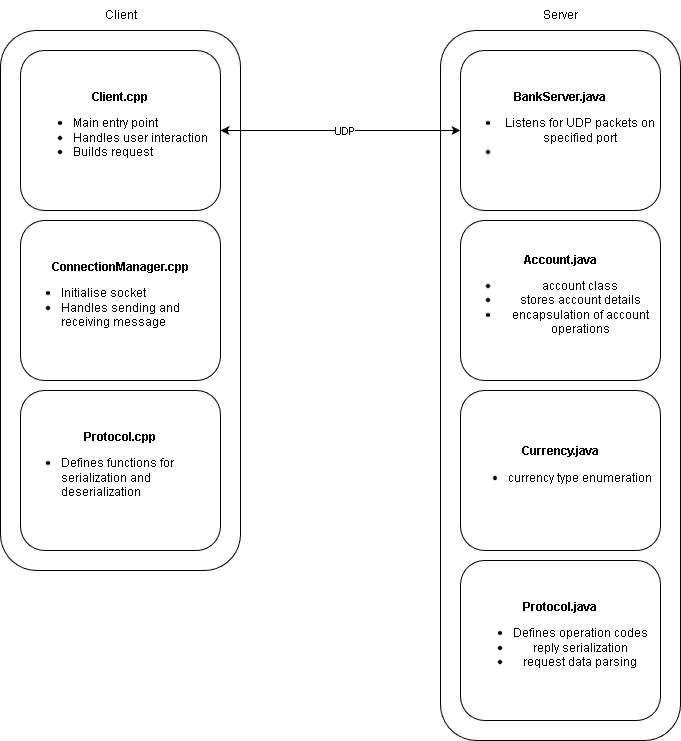

The diagram above was exported from draw.io. Its source (the exported page's mxGraphModel, read from the mxfile embedded in the PNG):
<mxGraphModel dx="802" dy="908" grid="1" gridSize="10" guides="1" tooltips="1" connect="1" arrows="1" fold="1" page="1" pageScale="1" pageWidth="850" pageHeight="1100" math="0" shadow="0">
  <root>
    <mxCell id="0" />
    <mxCell id="1" parent="0" />
    <mxCell id="3" value="Client" style="text;html=1;align=center;verticalAlign=middle;resizable=0;points=[];autosize=1;strokeColor=none;fillColor=none;" vertex="1" parent="1">
      <mxGeometry x="130" y="90" width="60" height="30" as="geometry" />
    </mxCell>
    <mxCell id="4" value="" style="rounded=1;whiteSpace=wrap;html=1;" vertex="1" parent="1">
      <mxGeometry x="40" y="120" width="240" height="540" as="geometry" />
    </mxCell>
    <mxCell id="5" value="&lt;b&gt;Client.cpp&lt;/b&gt;&lt;div&gt;&lt;ul&gt;&lt;li style=&quot;text-align: left;&quot;&gt;Main entry point&lt;/li&gt;&lt;li style=&quot;text-align: left;&quot;&gt;Handles user interaction&lt;/li&gt;&lt;li style=&quot;text-align: left;&quot;&gt;Builds request&lt;/li&gt;&lt;/ul&gt;&lt;/div&gt;" style="rounded=1;whiteSpace=wrap;html=1;" vertex="1" parent="1">
      <mxGeometry x="60" y="140" width="200" height="160" as="geometry" />
    </mxCell>
    <mxCell id="6" value="&lt;div style=&quot;&quot;&gt;&lt;span style=&quot;background-color: transparent;&quot;&gt;&lt;b&gt;ConnectionManager.cpp&lt;/b&gt;&lt;/span&gt;&lt;/div&gt;&lt;div&gt;&lt;ul&gt;&lt;li style=&quot;text-align: left;&quot;&gt;Initialise socket&lt;/li&gt;&lt;li style=&quot;text-align: left;&quot;&gt;Handles sending and receiving message&lt;/li&gt;&lt;/ul&gt;&lt;/div&gt;" style="rounded=1;whiteSpace=wrap;html=1;align=center;" vertex="1" parent="1">
      <mxGeometry x="60" y="310" width="200" height="160" as="geometry" />
    </mxCell>
    <mxCell id="7" value="&lt;div style=&quot;&quot;&gt;&lt;span style=&quot;background-color: transparent;&quot;&gt;&lt;b&gt;Protocol.cpp&lt;/b&gt;&lt;/span&gt;&lt;/div&gt;&lt;div&gt;&lt;ul&gt;&lt;li style=&quot;text-align: left;&quot;&gt;Defines functions for serialization and deserialization&lt;/li&gt;&lt;/ul&gt;&lt;/div&gt;" style="rounded=1;whiteSpace=wrap;html=1;align=center;" vertex="1" parent="1">
      <mxGeometry x="60" y="480" width="200" height="160" as="geometry" />
    </mxCell>
    <mxCell id="10" value="Server" style="text;html=1;align=center;verticalAlign=middle;resizable=0;points=[];autosize=1;strokeColor=none;fillColor=none;" vertex="1" parent="1">
      <mxGeometry x="570" y="90" width="60" height="30" as="geometry" />
    </mxCell>
    <mxCell id="11" value="" style="rounded=1;whiteSpace=wrap;html=1;" vertex="1" parent="1">
      <mxGeometry x="480" y="120" width="240" height="710" as="geometry" />
    </mxCell>
    <mxCell id="12" value="&lt;div style=&quot;&quot;&gt;&lt;b&gt;Account.java&lt;/b&gt;&lt;/div&gt;&lt;div&gt;&lt;ul&gt;&lt;li style=&quot;&quot;&gt;account class&lt;/li&gt;&lt;li style=&quot;&quot;&gt;stores account details&lt;/li&gt;&lt;li style=&quot;&quot;&gt;encapsulation of account operations&lt;/li&gt;&lt;/ul&gt;&lt;/div&gt;" style="rounded=1;whiteSpace=wrap;html=1;align=center;" vertex="1" parent="1">
      <mxGeometry x="500" y="310" width="200" height="160" as="geometry" />
    </mxCell>
    <mxCell id="15" value="&lt;div style=&quot;&quot;&gt;&lt;b&gt;BankServer.java&lt;/b&gt;&lt;/div&gt;&lt;div&gt;&lt;ul&gt;&lt;li style=&quot;&quot;&gt;Listens for UDP packets on specified port&lt;/li&gt;&lt;li style=&quot;&quot;&gt;&lt;br&gt;&lt;/li&gt;&lt;/ul&gt;&lt;/div&gt;" style="rounded=1;whiteSpace=wrap;html=1;align=center;" vertex="1" parent="1">
      <mxGeometry x="500" y="140" width="200" height="160" as="geometry" />
    </mxCell>
    <mxCell id="16" value="&lt;div style=&quot;&quot;&gt;&lt;b&gt;Currency.java&lt;/b&gt;&lt;/div&gt;&lt;div&gt;&lt;ul&gt;&lt;li style=&quot;&quot;&gt;currency type enumeration&lt;/li&gt;&lt;/ul&gt;&lt;/div&gt;" style="rounded=1;whiteSpace=wrap;html=1;align=center;" vertex="1" parent="1">
      <mxGeometry x="500" y="480" width="200" height="160" as="geometry" />
    </mxCell>
    <mxCell id="17" value="&lt;div style=&quot;&quot;&gt;&lt;b&gt;Protocol.java&lt;/b&gt;&lt;/div&gt;&lt;div&gt;&lt;ul&gt;&lt;li style=&quot;&quot;&gt;Defines operation codes&lt;/li&gt;&lt;li style=&quot;&quot;&gt;reply serialization&lt;/li&gt;&lt;li style=&quot;&quot;&gt;request data parsing&lt;/li&gt;&lt;/ul&gt;&lt;/div&gt;" style="rounded=1;whiteSpace=wrap;html=1;align=center;" vertex="1" parent="1">
      <mxGeometry x="500" y="650" width="200" height="160" as="geometry" />
    </mxCell>
    <mxCell id="19" value="" style="endArrow=classic;startArrow=classic;html=1;entryX=0;entryY=0.5;entryDx=0;entryDy=0;" edge="1" parent="1" source="5" target="15">
      <mxGeometry width="50" height="50" relative="1" as="geometry">
        <mxPoint x="340" y="560" as="sourcePoint" />
        <mxPoint x="390" y="510" as="targetPoint" />
      </mxGeometry>
    </mxCell>
    <mxCell id="20" value="UDP" style="edgeLabel;html=1;align=center;verticalAlign=middle;resizable=0;points=[];" vertex="1" connectable="0" parent="19">
      <mxGeometry x="0.025" y="-4" relative="1" as="geometry">
        <mxPoint y="-4" as="offset" />
      </mxGeometry>
    </mxCell>
  </root>
</mxGraphModel>